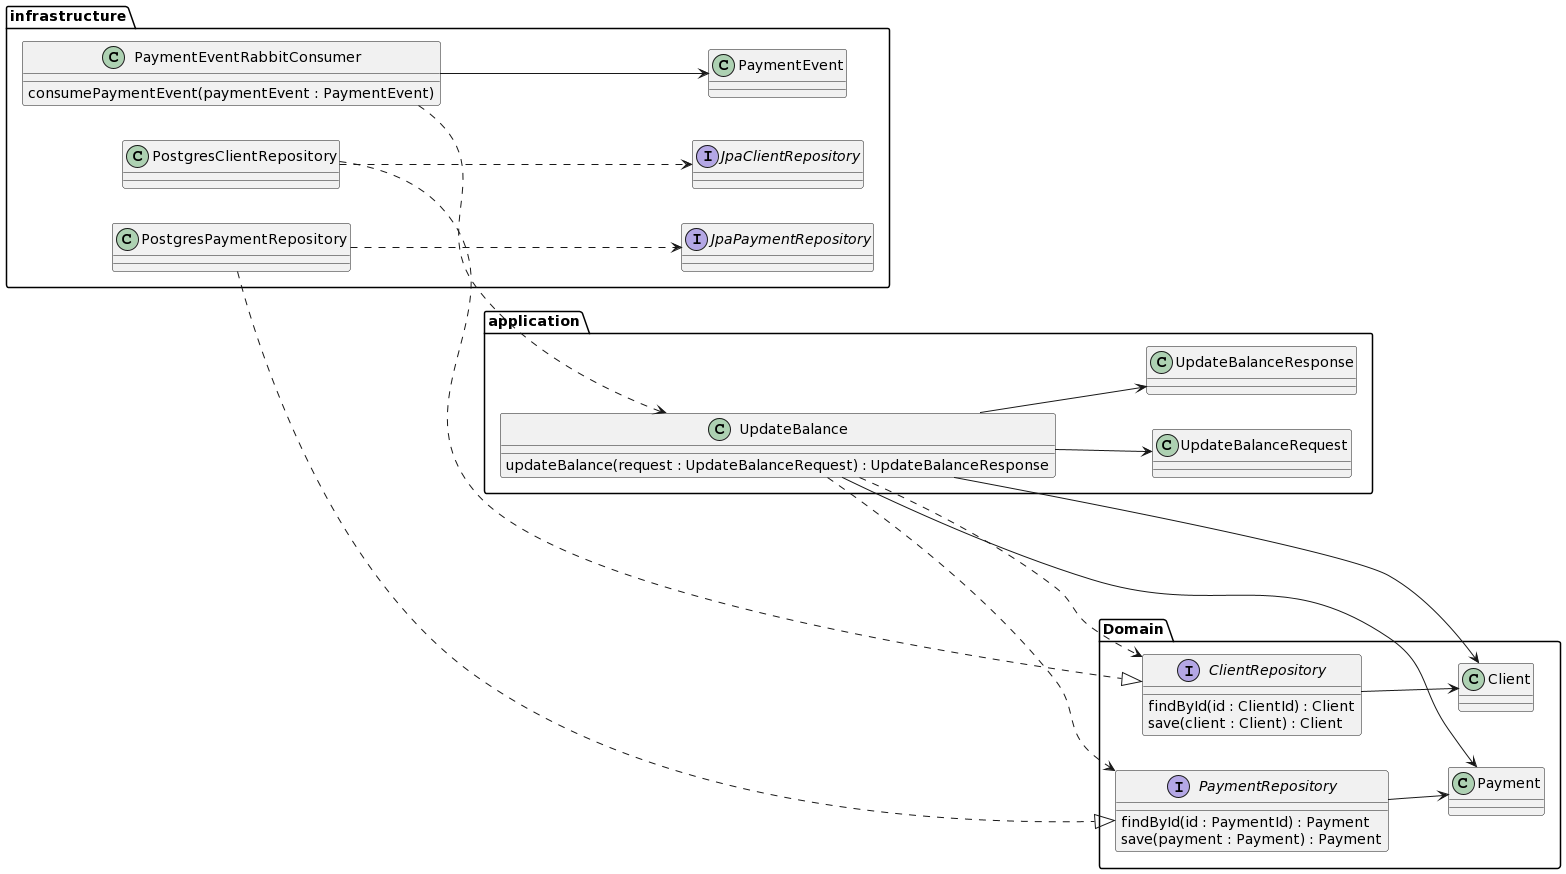

The diagram above was rendered by PlantUML. Its source (embedded in the PNG):
@startuml
left to right direction

package Domain{
    interface ClientRepository {
        findById(id : ClientId) : Client
        save(client : Client) : Client
    }
    interface PaymentRepository {
        findById(id : PaymentId) : Payment
        save(payment : Payment) : Payment
    }

    class Client
    class Payment
}

package application{
    class UpdateBalance{
        updateBalance(request : UpdateBalanceRequest) : UpdateBalanceResponse
    }

    class UpdateBalanceRequest
    class UpdateBalanceResponse
}

package infrastructure {
    class PaymentEventRabbitConsumer{
        consumePaymentEvent(paymentEvent : PaymentEvent)
    }

    class PaymentEvent

    class PostgresClientRepository
    class PostgresPaymentRepository
    
    interface JpaClientRepository
    interface JpaPaymentRepository
}

    PaymentEventRabbitConsumer ..> UpdateBalance
    UpdateBalance ..> ClientRepository
    UpdateBalance ..> PaymentRepository
    
    PostgresClientRepository ..> JpaClientRepository
    PostgresPaymentRepository ..> JpaPaymentRepository
    
    PostgresClientRepository ..|> ClientRepository
    PostgresPaymentRepository ..|> PaymentRepository

    PaymentEventRabbitConsumer --> PaymentEvent

    UpdateBalance --> UpdateBalanceRequest
    UpdateBalance --> UpdateBalanceResponse 
    UpdateBalance --> Client
    UpdateBalance --> Payment

    ClientRepository --> Client
    PaymentRepository --> Payment
@enduml